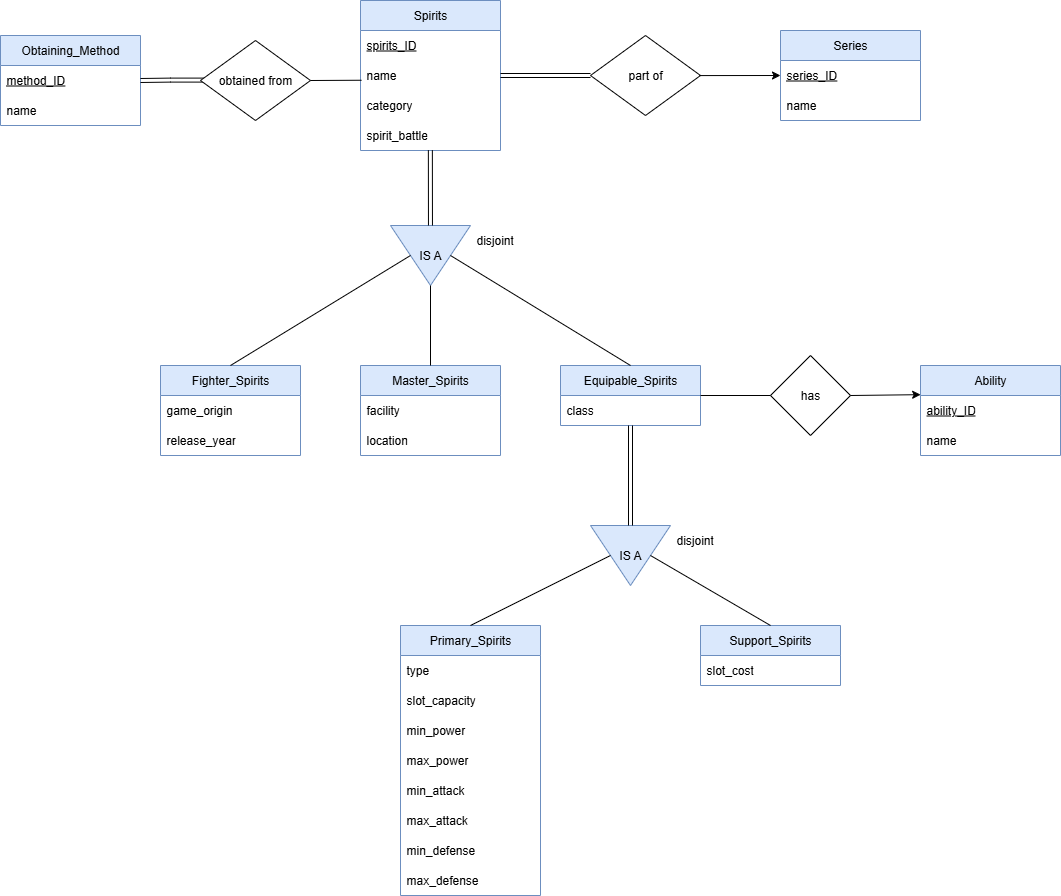

The diagram above was exported from draw.io. Its source (the exported page's mxGraphModel, read from the mxfile embedded in the PNG):
<mxGraphModel dx="1788" dy="606" grid="1" gridSize="10" guides="1" tooltips="1" connect="1" arrows="1" fold="1" page="1" pageScale="1" pageWidth="850" pageHeight="1100" math="0" shadow="0" extFonts="Permanent Marker^https://fonts.googleapis.com/css?family=Permanent+Marker">
  <root>
    <mxCell id="0" />
    <mxCell id="1" parent="0" />
    <mxCell id="RMOtdvLZqlSiuI-xPDyC-1" value="Spirits" style="swimlane;fontStyle=0;childLayout=stackLayout;horizontal=1;startSize=30;horizontalStack=0;resizeParent=1;resizeParentMax=0;resizeLast=0;collapsible=1;marginBottom=0;whiteSpace=wrap;html=1;fillColor=#dae8fc;strokeColor=#6c8ebf;" parent="1" vertex="1">
      <mxGeometry x="210" y="235" width="140" height="150" as="geometry" />
    </mxCell>
    <mxCell id="RMOtdvLZqlSiuI-xPDyC-2" value="&lt;u&gt;spirits_ID&lt;/u&gt;" style="text;strokeColor=none;fillColor=none;align=left;verticalAlign=middle;spacingLeft=4;spacingRight=4;overflow=hidden;points=[[0,0.5],[1,0.5]];portConstraint=eastwest;rotatable=0;whiteSpace=wrap;html=1;" parent="RMOtdvLZqlSiuI-xPDyC-1" vertex="1">
      <mxGeometry y="30" width="140" height="30" as="geometry" />
    </mxCell>
    <mxCell id="RMOtdvLZqlSiuI-xPDyC-3" value="name" style="text;strokeColor=none;fillColor=none;align=left;verticalAlign=middle;spacingLeft=4;spacingRight=4;overflow=hidden;points=[[0,0.5],[1,0.5]];portConstraint=eastwest;rotatable=0;whiteSpace=wrap;html=1;" parent="RMOtdvLZqlSiuI-xPDyC-1" vertex="1">
      <mxGeometry y="60" width="140" height="30" as="geometry" />
    </mxCell>
    <mxCell id="RMOtdvLZqlSiuI-xPDyC-4" value="category" style="text;strokeColor=none;fillColor=none;align=left;verticalAlign=middle;spacingLeft=4;spacingRight=4;overflow=hidden;points=[[0,0.5],[1,0.5]];portConstraint=eastwest;rotatable=0;whiteSpace=wrap;html=1;" parent="RMOtdvLZqlSiuI-xPDyC-1" vertex="1">
      <mxGeometry y="90" width="140" height="30" as="geometry" />
    </mxCell>
    <mxCell id="32XDrz2i-hwBjO5MlYXf-13" value="spirit_battle" style="text;strokeColor=none;fillColor=none;align=left;verticalAlign=middle;spacingLeft=4;spacingRight=4;overflow=hidden;points=[[0,0.5],[1,0.5]];portConstraint=eastwest;rotatable=0;whiteSpace=wrap;html=1;" vertex="1" parent="RMOtdvLZqlSiuI-xPDyC-1">
      <mxGeometry y="120" width="140" height="30" as="geometry" />
    </mxCell>
    <mxCell id="RMOtdvLZqlSiuI-xPDyC-5" value="Series" style="swimlane;fontStyle=0;childLayout=stackLayout;horizontal=1;startSize=30;horizontalStack=0;resizeParent=1;resizeParentMax=0;resizeLast=0;collapsible=1;marginBottom=0;whiteSpace=wrap;html=1;fillColor=#dae8fc;strokeColor=#6c8ebf;" parent="1" vertex="1">
      <mxGeometry x="630" y="265" width="140" height="90" as="geometry" />
    </mxCell>
    <mxCell id="RMOtdvLZqlSiuI-xPDyC-6" value="&lt;u&gt;series_ID&lt;/u&gt;" style="text;strokeColor=none;fillColor=none;align=left;verticalAlign=middle;spacingLeft=4;spacingRight=4;overflow=hidden;points=[[0,0.5],[1,0.5]];portConstraint=eastwest;rotatable=0;whiteSpace=wrap;html=1;" parent="RMOtdvLZqlSiuI-xPDyC-5" vertex="1">
      <mxGeometry y="30" width="140" height="30" as="geometry" />
    </mxCell>
    <mxCell id="RMOtdvLZqlSiuI-xPDyC-7" value="name" style="text;strokeColor=none;fillColor=none;align=left;verticalAlign=middle;spacingLeft=4;spacingRight=4;overflow=hidden;points=[[0,0.5],[1,0.5]];portConstraint=eastwest;rotatable=0;whiteSpace=wrap;html=1;" parent="RMOtdvLZqlSiuI-xPDyC-5" vertex="1">
      <mxGeometry y="60" width="140" height="30" as="geometry" />
    </mxCell>
    <mxCell id="RMOtdvLZqlSiuI-xPDyC-9" value="IS A" style="triangle;whiteSpace=wrap;html=1;rotation=90;horizontal=0;verticalAlign=middle;labelPosition=center;verticalLabelPosition=middle;align=center;textDirection=ltr;fillColor=#dae8fc;strokeColor=#6c8ebf;" parent="1" vertex="1">
      <mxGeometry x="250" y="450" width="60" height="80" as="geometry" />
    </mxCell>
    <mxCell id="32XDrz2i-hwBjO5MlYXf-1" value="Fighter_Spirits" style="swimlane;fontStyle=0;childLayout=stackLayout;horizontal=1;startSize=30;horizontalStack=0;resizeParent=1;resizeParentMax=0;resizeLast=0;collapsible=1;marginBottom=0;whiteSpace=wrap;html=1;fillColor=#dae8fc;strokeColor=#6c8ebf;" vertex="1" parent="1">
      <mxGeometry x="10" y="600" width="140" height="90" as="geometry" />
    </mxCell>
    <mxCell id="32XDrz2i-hwBjO5MlYXf-2" value="game_origin" style="text;strokeColor=none;fillColor=none;align=left;verticalAlign=middle;spacingLeft=4;spacingRight=4;overflow=hidden;points=[[0,0.5],[1,0.5]];portConstraint=eastwest;rotatable=0;whiteSpace=wrap;html=1;" vertex="1" parent="32XDrz2i-hwBjO5MlYXf-1">
      <mxGeometry y="30" width="140" height="30" as="geometry" />
    </mxCell>
    <mxCell id="32XDrz2i-hwBjO5MlYXf-3" value="release_year" style="text;strokeColor=none;fillColor=none;align=left;verticalAlign=middle;spacingLeft=4;spacingRight=4;overflow=hidden;points=[[0,0.5],[1,0.5]];portConstraint=eastwest;rotatable=0;whiteSpace=wrap;html=1;" vertex="1" parent="32XDrz2i-hwBjO5MlYXf-1">
      <mxGeometry y="60" width="140" height="30" as="geometry" />
    </mxCell>
    <mxCell id="32XDrz2i-hwBjO5MlYXf-5" value="Master_Spirits" style="swimlane;fontStyle=0;childLayout=stackLayout;horizontal=1;startSize=30;horizontalStack=0;resizeParent=1;resizeParentMax=0;resizeLast=0;collapsible=1;marginBottom=0;whiteSpace=wrap;html=1;fillColor=#dae8fc;strokeColor=#6c8ebf;" vertex="1" parent="1">
      <mxGeometry x="210" y="600" width="140" height="90" as="geometry" />
    </mxCell>
    <mxCell id="32XDrz2i-hwBjO5MlYXf-6" value="facility" style="text;strokeColor=none;fillColor=none;align=left;verticalAlign=middle;spacingLeft=4;spacingRight=4;overflow=hidden;points=[[0,0.5],[1,0.5]];portConstraint=eastwest;rotatable=0;whiteSpace=wrap;html=1;" vertex="1" parent="32XDrz2i-hwBjO5MlYXf-5">
      <mxGeometry y="30" width="140" height="30" as="geometry" />
    </mxCell>
    <mxCell id="32XDrz2i-hwBjO5MlYXf-7" value="location" style="text;strokeColor=none;fillColor=none;align=left;verticalAlign=middle;spacingLeft=4;spacingRight=4;overflow=hidden;points=[[0,0.5],[1,0.5]];portConstraint=eastwest;rotatable=0;whiteSpace=wrap;html=1;" vertex="1" parent="32XDrz2i-hwBjO5MlYXf-5">
      <mxGeometry y="60" width="140" height="30" as="geometry" />
    </mxCell>
    <mxCell id="32XDrz2i-hwBjO5MlYXf-9" value="Equipable_Spirits" style="swimlane;fontStyle=0;childLayout=stackLayout;horizontal=1;startSize=30;horizontalStack=0;resizeParent=1;resizeParentMax=0;resizeLast=0;collapsible=1;marginBottom=0;whiteSpace=wrap;html=1;fillColor=#dae8fc;strokeColor=#6c8ebf;" vertex="1" parent="1">
      <mxGeometry x="410" y="600" width="140" height="60" as="geometry" />
    </mxCell>
    <mxCell id="32XDrz2i-hwBjO5MlYXf-10" value="class" style="text;strokeColor=none;fillColor=none;align=left;verticalAlign=middle;spacingLeft=4;spacingRight=4;overflow=hidden;points=[[0,0.5],[1,0.5]];portConstraint=eastwest;rotatable=0;whiteSpace=wrap;html=1;" vertex="1" parent="32XDrz2i-hwBjO5MlYXf-9">
      <mxGeometry y="30" width="140" height="30" as="geometry" />
    </mxCell>
    <mxCell id="32XDrz2i-hwBjO5MlYXf-14" value="IS A" style="triangle;whiteSpace=wrap;html=1;rotation=90;horizontal=0;verticalAlign=middle;labelPosition=center;verticalLabelPosition=middle;align=center;textDirection=ltr;fillColor=#dae8fc;strokeColor=#6c8ebf;" vertex="1" parent="1">
      <mxGeometry x="450" y="750" width="60" height="80" as="geometry" />
    </mxCell>
    <mxCell id="32XDrz2i-hwBjO5MlYXf-15" value="Primary_Spirits" style="swimlane;fontStyle=0;childLayout=stackLayout;horizontal=1;startSize=30;horizontalStack=0;resizeParent=1;resizeParentMax=0;resizeLast=0;collapsible=1;marginBottom=0;whiteSpace=wrap;html=1;fillColor=#dae8fc;strokeColor=#6c8ebf;" vertex="1" parent="1">
      <mxGeometry x="250" y="860" width="140" height="270" as="geometry" />
    </mxCell>
    <mxCell id="32XDrz2i-hwBjO5MlYXf-16" value="type" style="text;strokeColor=none;fillColor=none;align=left;verticalAlign=middle;spacingLeft=4;spacingRight=4;overflow=hidden;points=[[0,0.5],[1,0.5]];portConstraint=eastwest;rotatable=0;whiteSpace=wrap;html=1;" vertex="1" parent="32XDrz2i-hwBjO5MlYXf-15">
      <mxGeometry y="30" width="140" height="30" as="geometry" />
    </mxCell>
    <mxCell id="32XDrz2i-hwBjO5MlYXf-17" value="slot_capacity" style="text;strokeColor=none;fillColor=none;align=left;verticalAlign=middle;spacingLeft=4;spacingRight=4;overflow=hidden;points=[[0,0.5],[1,0.5]];portConstraint=eastwest;rotatable=0;whiteSpace=wrap;html=1;" vertex="1" parent="32XDrz2i-hwBjO5MlYXf-15">
      <mxGeometry y="60" width="140" height="30" as="geometry" />
    </mxCell>
    <mxCell id="32XDrz2i-hwBjO5MlYXf-21" value="min_power" style="text;strokeColor=none;fillColor=none;align=left;verticalAlign=middle;spacingLeft=4;spacingRight=4;overflow=hidden;points=[[0,0.5],[1,0.5]];portConstraint=eastwest;rotatable=0;whiteSpace=wrap;html=1;" vertex="1" parent="32XDrz2i-hwBjO5MlYXf-15">
      <mxGeometry y="90" width="140" height="30" as="geometry" />
    </mxCell>
    <mxCell id="32XDrz2i-hwBjO5MlYXf-22" value="max_power" style="text;strokeColor=none;fillColor=none;align=left;verticalAlign=middle;spacingLeft=4;spacingRight=4;overflow=hidden;points=[[0,0.5],[1,0.5]];portConstraint=eastwest;rotatable=0;whiteSpace=wrap;html=1;" vertex="1" parent="32XDrz2i-hwBjO5MlYXf-15">
      <mxGeometry y="120" width="140" height="30" as="geometry" />
    </mxCell>
    <mxCell id="32XDrz2i-hwBjO5MlYXf-23" value="min_attack" style="text;strokeColor=none;fillColor=none;align=left;verticalAlign=middle;spacingLeft=4;spacingRight=4;overflow=hidden;points=[[0,0.5],[1,0.5]];portConstraint=eastwest;rotatable=0;whiteSpace=wrap;html=1;" vertex="1" parent="32XDrz2i-hwBjO5MlYXf-15">
      <mxGeometry y="150" width="140" height="30" as="geometry" />
    </mxCell>
    <mxCell id="32XDrz2i-hwBjO5MlYXf-24" value="max_attack" style="text;strokeColor=none;fillColor=none;align=left;verticalAlign=middle;spacingLeft=4;spacingRight=4;overflow=hidden;points=[[0,0.5],[1,0.5]];portConstraint=eastwest;rotatable=0;whiteSpace=wrap;html=1;" vertex="1" parent="32XDrz2i-hwBjO5MlYXf-15">
      <mxGeometry y="180" width="140" height="30" as="geometry" />
    </mxCell>
    <mxCell id="32XDrz2i-hwBjO5MlYXf-25" value="min_defense" style="text;strokeColor=none;fillColor=none;align=left;verticalAlign=middle;spacingLeft=4;spacingRight=4;overflow=hidden;points=[[0,0.5],[1,0.5]];portConstraint=eastwest;rotatable=0;whiteSpace=wrap;html=1;" vertex="1" parent="32XDrz2i-hwBjO5MlYXf-15">
      <mxGeometry y="210" width="140" height="30" as="geometry" />
    </mxCell>
    <mxCell id="32XDrz2i-hwBjO5MlYXf-26" value="max_defense" style="text;strokeColor=none;fillColor=none;align=left;verticalAlign=middle;spacingLeft=4;spacingRight=4;overflow=hidden;points=[[0,0.5],[1,0.5]];portConstraint=eastwest;rotatable=0;whiteSpace=wrap;html=1;" vertex="1" parent="32XDrz2i-hwBjO5MlYXf-15">
      <mxGeometry y="240" width="140" height="30" as="geometry" />
    </mxCell>
    <mxCell id="32XDrz2i-hwBjO5MlYXf-18" value="Support_Spirits" style="swimlane;fontStyle=0;childLayout=stackLayout;horizontal=1;startSize=30;horizontalStack=0;resizeParent=1;resizeParentMax=0;resizeLast=0;collapsible=1;marginBottom=0;whiteSpace=wrap;html=1;fillColor=#dae8fc;strokeColor=#6c8ebf;" vertex="1" parent="1">
      <mxGeometry x="550" y="860" width="140" height="60" as="geometry" />
    </mxCell>
    <mxCell id="32XDrz2i-hwBjO5MlYXf-19" value="slot_cost" style="text;strokeColor=none;fillColor=none;align=left;verticalAlign=middle;spacingLeft=4;spacingRight=4;overflow=hidden;points=[[0,0.5],[1,0.5]];portConstraint=eastwest;rotatable=0;whiteSpace=wrap;html=1;" vertex="1" parent="32XDrz2i-hwBjO5MlYXf-18">
      <mxGeometry y="30" width="140" height="30" as="geometry" />
    </mxCell>
    <mxCell id="32XDrz2i-hwBjO5MlYXf-27" value="Ability" style="swimlane;fontStyle=0;childLayout=stackLayout;horizontal=1;startSize=30;horizontalStack=0;resizeParent=1;resizeParentMax=0;resizeLast=0;collapsible=1;marginBottom=0;whiteSpace=wrap;html=1;fillColor=#dae8fc;strokeColor=#6c8ebf;" vertex="1" parent="1">
      <mxGeometry x="770" y="600" width="140" height="90" as="geometry" />
    </mxCell>
    <mxCell id="32XDrz2i-hwBjO5MlYXf-28" value="&lt;u&gt;ability_ID&lt;/u&gt;" style="text;strokeColor=none;fillColor=none;align=left;verticalAlign=middle;spacingLeft=4;spacingRight=4;overflow=hidden;points=[[0,0.5],[1,0.5]];portConstraint=eastwest;rotatable=0;whiteSpace=wrap;html=1;" vertex="1" parent="32XDrz2i-hwBjO5MlYXf-27">
      <mxGeometry y="30" width="140" height="30" as="geometry" />
    </mxCell>
    <mxCell id="32XDrz2i-hwBjO5MlYXf-29" value="name" style="text;strokeColor=none;fillColor=none;align=left;verticalAlign=middle;spacingLeft=4;spacingRight=4;overflow=hidden;points=[[0,0.5],[1,0.5]];portConstraint=eastwest;rotatable=0;whiteSpace=wrap;html=1;" vertex="1" parent="32XDrz2i-hwBjO5MlYXf-27">
      <mxGeometry y="60" width="140" height="30" as="geometry" />
    </mxCell>
    <mxCell id="32XDrz2i-hwBjO5MlYXf-30" value="Obtaining_Method" style="swimlane;fontStyle=0;childLayout=stackLayout;horizontal=1;startSize=30;horizontalStack=0;resizeParent=1;resizeParentMax=0;resizeLast=0;collapsible=1;marginBottom=0;whiteSpace=wrap;html=1;fillColor=#dae8fc;strokeColor=#6c8ebf;" vertex="1" parent="1">
      <mxGeometry x="-150" y="270" width="140" height="90" as="geometry" />
    </mxCell>
    <mxCell id="32XDrz2i-hwBjO5MlYXf-31" value="&lt;u&gt;method_ID&lt;/u&gt;" style="text;strokeColor=none;fillColor=none;align=left;verticalAlign=middle;spacingLeft=4;spacingRight=4;overflow=hidden;points=[[0,0.5],[1,0.5]];portConstraint=eastwest;rotatable=0;whiteSpace=wrap;html=1;" vertex="1" parent="32XDrz2i-hwBjO5MlYXf-30">
      <mxGeometry y="30" width="140" height="30" as="geometry" />
    </mxCell>
    <mxCell id="32XDrz2i-hwBjO5MlYXf-32" value="name" style="text;strokeColor=none;fillColor=none;align=left;verticalAlign=middle;spacingLeft=4;spacingRight=4;overflow=hidden;points=[[0,0.5],[1,0.5]];portConstraint=eastwest;rotatable=0;whiteSpace=wrap;html=1;" vertex="1" parent="32XDrz2i-hwBjO5MlYXf-30">
      <mxGeometry y="60" width="140" height="30" as="geometry" />
    </mxCell>
    <mxCell id="32XDrz2i-hwBjO5MlYXf-38" style="edgeStyle=orthogonalEdgeStyle;rounded=0;orthogonalLoop=1;jettySize=auto;html=1;exitX=0;exitY=0.5;exitDx=0;exitDy=0;entryX=1;entryY=0.5;entryDx=0;entryDy=0;endArrow=none;endFill=0;shape=link;" edge="1" parent="1" source="32XDrz2i-hwBjO5MlYXf-33" target="RMOtdvLZqlSiuI-xPDyC-3">
      <mxGeometry relative="1" as="geometry" />
    </mxCell>
    <mxCell id="32XDrz2i-hwBjO5MlYXf-33" value="part of" style="rhombus;whiteSpace=wrap;html=1;" vertex="1" parent="1">
      <mxGeometry x="440" y="270" width="110" height="80" as="geometry" />
    </mxCell>
    <mxCell id="32XDrz2i-hwBjO5MlYXf-36" value="" style="endArrow=classic;html=1;rounded=0;exitX=0.989;exitY=0.501;exitDx=0;exitDy=0;exitPerimeter=0;entryX=0;entryY=0.5;entryDx=0;entryDy=0;" edge="1" parent="1" source="32XDrz2i-hwBjO5MlYXf-33" target="RMOtdvLZqlSiuI-xPDyC-6">
      <mxGeometry width="50" height="50" relative="1" as="geometry">
        <mxPoint x="553.3499999999999" y="310.08" as="sourcePoint" />
        <mxPoint x="625" y="310" as="targetPoint" />
      </mxGeometry>
    </mxCell>
    <mxCell id="32XDrz2i-hwBjO5MlYXf-40" value="" style="endArrow=classic;html=1;rounded=0;shape=link;entryX=0.499;entryY=0.991;entryDx=0;entryDy=0;entryPerimeter=0;" edge="1" parent="1" source="RMOtdvLZqlSiuI-xPDyC-9" target="32XDrz2i-hwBjO5MlYXf-13">
      <mxGeometry width="50" height="50" relative="1" as="geometry">
        <mxPoint x="330" y="540" as="sourcePoint" />
        <mxPoint x="280" y="390" as="targetPoint" />
      </mxGeometry>
    </mxCell>
    <mxCell id="32XDrz2i-hwBjO5MlYXf-41" value="disjoint" style="text;strokeColor=none;fillColor=none;align=left;verticalAlign=middle;spacingLeft=4;spacingRight=4;overflow=hidden;points=[[0,0.5],[1,0.5]];portConstraint=eastwest;rotatable=0;whiteSpace=wrap;html=1;" vertex="1" parent="1">
      <mxGeometry x="320" y="460" width="50" height="30" as="geometry" />
    </mxCell>
    <mxCell id="32XDrz2i-hwBjO5MlYXf-43" value="" style="endArrow=none;html=1;rounded=0;entryX=0.5;entryY=1;entryDx=0;entryDy=0;exitX=0.5;exitY=0;exitDx=0;exitDy=0;" edge="1" parent="1" source="32XDrz2i-hwBjO5MlYXf-1" target="RMOtdvLZqlSiuI-xPDyC-9">
      <mxGeometry width="50" height="50" relative="1" as="geometry">
        <mxPoint x="330" y="560" as="sourcePoint" />
        <mxPoint x="380" y="510" as="targetPoint" />
      </mxGeometry>
    </mxCell>
    <mxCell id="32XDrz2i-hwBjO5MlYXf-44" value="" style="endArrow=none;html=1;rounded=0;entryX=1;entryY=0.5;entryDx=0;entryDy=0;exitX=0.5;exitY=0;exitDx=0;exitDy=0;" edge="1" parent="1" source="32XDrz2i-hwBjO5MlYXf-5" target="RMOtdvLZqlSiuI-xPDyC-9">
      <mxGeometry width="50" height="50" relative="1" as="geometry">
        <mxPoint x="330" y="560" as="sourcePoint" />
        <mxPoint x="380" y="510" as="targetPoint" />
      </mxGeometry>
    </mxCell>
    <mxCell id="32XDrz2i-hwBjO5MlYXf-45" value="" style="endArrow=none;html=1;rounded=0;entryX=0.5;entryY=0;entryDx=0;entryDy=0;exitX=0.5;exitY=0;exitDx=0;exitDy=0;" edge="1" parent="1" source="32XDrz2i-hwBjO5MlYXf-9" target="RMOtdvLZqlSiuI-xPDyC-9">
      <mxGeometry width="50" height="50" relative="1" as="geometry">
        <mxPoint x="330" y="560" as="sourcePoint" />
        <mxPoint x="380" y="510" as="targetPoint" />
      </mxGeometry>
    </mxCell>
    <mxCell id="32XDrz2i-hwBjO5MlYXf-47" value="" style="endArrow=classic;html=1;rounded=0;exitX=0;exitY=0.5;exitDx=0;exitDy=0;shape=link;" edge="1" parent="1" source="32XDrz2i-hwBjO5MlYXf-14" target="32XDrz2i-hwBjO5MlYXf-10">
      <mxGeometry width="50" height="50" relative="1" as="geometry">
        <mxPoint x="460" y="640" as="sourcePoint" />
        <mxPoint x="510" y="590" as="targetPoint" />
      </mxGeometry>
    </mxCell>
    <mxCell id="32XDrz2i-hwBjO5MlYXf-48" value="" style="endArrow=none;html=1;rounded=0;entryX=0.5;entryY=1;entryDx=0;entryDy=0;exitX=0.5;exitY=0;exitDx=0;exitDy=0;" edge="1" parent="1" source="32XDrz2i-hwBjO5MlYXf-15" target="32XDrz2i-hwBjO5MlYXf-14">
      <mxGeometry width="50" height="50" relative="1" as="geometry">
        <mxPoint x="350" y="710" as="sourcePoint" />
        <mxPoint x="400" y="660" as="targetPoint" />
      </mxGeometry>
    </mxCell>
    <mxCell id="32XDrz2i-hwBjO5MlYXf-49" value="" style="endArrow=none;html=1;rounded=0;entryX=0.5;entryY=0;entryDx=0;entryDy=0;exitX=0.5;exitY=0;exitDx=0;exitDy=0;" edge="1" parent="1" source="32XDrz2i-hwBjO5MlYXf-18" target="32XDrz2i-hwBjO5MlYXf-14">
      <mxGeometry width="50" height="50" relative="1" as="geometry">
        <mxPoint x="350" y="710" as="sourcePoint" />
        <mxPoint x="400" y="660" as="targetPoint" />
      </mxGeometry>
    </mxCell>
    <mxCell id="32XDrz2i-hwBjO5MlYXf-58" style="edgeStyle=orthogonalEdgeStyle;rounded=0;orthogonalLoop=1;jettySize=auto;html=1;exitX=0.026;exitY=0.495;exitDx=0;exitDy=0;strokeColor=default;endArrow=none;endFill=0;shape=link;exitPerimeter=0;" edge="1" parent="1" source="32XDrz2i-hwBjO5MlYXf-52" target="32XDrz2i-hwBjO5MlYXf-31">
      <mxGeometry relative="1" as="geometry" />
    </mxCell>
    <mxCell id="32XDrz2i-hwBjO5MlYXf-52" value="obtained from" style="rhombus;whiteSpace=wrap;html=1;" vertex="1" parent="1">
      <mxGeometry x="50" y="275" width="110" height="80" as="geometry" />
    </mxCell>
    <mxCell id="32XDrz2i-hwBjO5MlYXf-53" value="has" style="rhombus;whiteSpace=wrap;html=1;" vertex="1" parent="1">
      <mxGeometry x="620" y="590" width="80" height="80" as="geometry" />
    </mxCell>
    <mxCell id="32XDrz2i-hwBjO5MlYXf-55" value="" style="endArrow=classic;html=1;rounded=0;exitX=1;exitY=0.5;exitDx=0;exitDy=0;entryX=0.001;entryY=-0.028;entryDx=0;entryDy=0;entryPerimeter=0;" edge="1" parent="1" source="32XDrz2i-hwBjO5MlYXf-53" target="32XDrz2i-hwBjO5MlYXf-28">
      <mxGeometry width="50" height="50" relative="1" as="geometry">
        <mxPoint x="570" y="640" as="sourcePoint" />
        <mxPoint x="620" y="590" as="targetPoint" />
      </mxGeometry>
    </mxCell>
    <mxCell id="32XDrz2i-hwBjO5MlYXf-56" value="" style="endArrow=none;html=1;rounded=0;entryX=0;entryY=0.5;entryDx=0;entryDy=0;exitX=1;exitY=0.5;exitDx=0;exitDy=0;" edge="1" parent="1" source="32XDrz2i-hwBjO5MlYXf-9" target="32XDrz2i-hwBjO5MlYXf-53">
      <mxGeometry width="50" height="50" relative="1" as="geometry">
        <mxPoint x="570" y="640" as="sourcePoint" />
        <mxPoint x="620" y="590" as="targetPoint" />
      </mxGeometry>
    </mxCell>
    <mxCell id="32XDrz2i-hwBjO5MlYXf-57" value="disjoint" style="text;strokeColor=none;fillColor=none;align=left;verticalAlign=middle;spacingLeft=4;spacingRight=4;overflow=hidden;points=[[0,0.5],[1,0.5]];portConstraint=eastwest;rotatable=0;whiteSpace=wrap;html=1;" vertex="1" parent="1">
      <mxGeometry x="520" y="760" width="50" height="30" as="geometry" />
    </mxCell>
    <mxCell id="32XDrz2i-hwBjO5MlYXf-60" value="" style="endArrow=none;html=1;rounded=0;exitX=0.007;exitY=0.658;exitDx=0;exitDy=0;exitPerimeter=0;entryX=1;entryY=0.5;entryDx=0;entryDy=0;" edge="1" parent="1" source="RMOtdvLZqlSiuI-xPDyC-3" target="32XDrz2i-hwBjO5MlYXf-52">
      <mxGeometry width="50" height="50" relative="1" as="geometry">
        <mxPoint x="170" y="330" as="sourcePoint" />
        <mxPoint x="140" y="310" as="targetPoint" />
      </mxGeometry>
    </mxCell>
  </root>
</mxGraphModel>